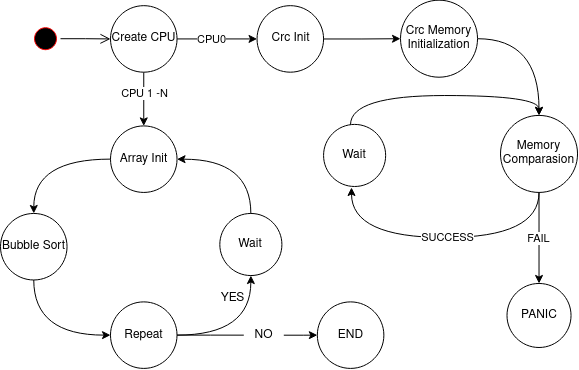

The diagram above was exported from draw.io. Its source (the exported page's mxGraphModel, read from the mxfile embedded in the PNG):
<mxGraphModel dx="2743" dy="647" grid="1" gridSize="10" guides="1" tooltips="1" connect="1" arrows="1" fold="1" page="0" pageScale="1" pageWidth="850" pageHeight="1100" math="0" shadow="0">
  <root>
    <mxCell id="0" />
    <mxCell id="1" parent="0" />
    <mxCell id="2" value="" style="ellipse;html=1;shape=startState;fillColor=#000000;strokeColor=#ff0000;" vertex="1" parent="1">
      <mxGeometry x="-1220" y="3456.19" width="30" height="30" as="geometry" />
    </mxCell>
    <mxCell id="3" value="" style="edgeStyle=orthogonalEdgeStyle;html=1;verticalAlign=bottom;endArrow=open;endSize=8;strokeColor=#000000;rounded=0;entryX=0;entryY=0.5;entryDx=0;entryDy=0;" edge="1" source="2" target="8" parent="1">
      <mxGeometry relative="1" as="geometry">
        <mxPoint x="-1140" y="3471.19" as="targetPoint" />
      </mxGeometry>
    </mxCell>
    <mxCell id="4" value="" style="edgeStyle=orthogonalEdgeStyle;rounded=0;orthogonalLoop=1;jettySize=auto;html=1;" edge="1" source="8" target="10" parent="1">
      <mxGeometry relative="1" as="geometry" />
    </mxCell>
    <mxCell id="5" value="CPU0" style="edgeLabel;html=1;align=center;verticalAlign=middle;resizable=0;points=[];" connectable="0" vertex="1" parent="4">
      <mxGeometry x="-0.2633" relative="1" as="geometry">
        <mxPoint x="4" as="offset" />
      </mxGeometry>
    </mxCell>
    <mxCell id="6" value="" style="edgeStyle=orthogonalEdgeStyle;rounded=0;orthogonalLoop=1;jettySize=auto;html=1;" edge="1" source="8" target="12" parent="1">
      <mxGeometry relative="1" as="geometry" />
    </mxCell>
    <mxCell id="7" value="CPU 1 -N" style="edgeLabel;html=1;align=center;verticalAlign=middle;resizable=0;points=[];" connectable="0" vertex="1" parent="6">
      <mxGeometry x="-0.2252" y="1" relative="1" as="geometry">
        <mxPoint x="-1" as="offset" />
      </mxGeometry>
    </mxCell>
    <mxCell id="8" value="Create CPU" style="ellipse;whiteSpace=wrap;html=1;aspect=fixed;" vertex="1" parent="1">
      <mxGeometry x="-1140" y="3438.16" width="66.53" height="66.53" as="geometry" />
    </mxCell>
    <mxCell id="9" value="" style="edgeStyle=orthogonalEdgeStyle;rounded=0;orthogonalLoop=1;jettySize=auto;html=1;" edge="1" source="10" target="14" parent="1">
      <mxGeometry relative="1" as="geometry" />
    </mxCell>
    <mxCell id="10" value="Crc Init" style="ellipse;whiteSpace=wrap;html=1;aspect=fixed;" vertex="1" parent="1">
      <mxGeometry x="-993.47" y="3438.16" width="66.53" height="66.53" as="geometry" />
    </mxCell>
    <mxCell id="11" value="" style="edgeStyle=orthogonalEdgeStyle;orthogonalLoop=1;jettySize=auto;html=1;curved=1;" edge="1" source="12" target="16" parent="1">
      <mxGeometry relative="1" as="geometry" />
    </mxCell>
    <mxCell id="12" value="Array Init" style="ellipse;whiteSpace=wrap;html=1;aspect=fixed;" vertex="1" parent="1">
      <mxGeometry x="-1140" y="3558.41" width="66.53" height="66.53" as="geometry" />
    </mxCell>
    <mxCell id="13" value="" style="edgeStyle=orthogonalEdgeStyle;orthogonalLoop=1;jettySize=auto;html=1;curved=1;" edge="1" source="14" target="21" parent="1">
      <mxGeometry relative="1" as="geometry" />
    </mxCell>
    <mxCell id="14" value="Crc Memory Initialization" style="ellipse;whiteSpace=wrap;html=1;aspect=fixed;" vertex="1" parent="1">
      <mxGeometry x="-850" y="3432.68" width="77.03" height="77.03" as="geometry" />
    </mxCell>
    <mxCell id="15" style="edgeStyle=orthogonalEdgeStyle;orthogonalLoop=1;jettySize=auto;html=1;entryX=0;entryY=0.5;entryDx=0;entryDy=0;curved=1;" edge="1" source="16" target="27" parent="1">
      <mxGeometry relative="1" as="geometry">
        <Array as="points">
          <mxPoint x="-1217" y="3768" />
        </Array>
      </mxGeometry>
    </mxCell>
    <mxCell id="16" value="Bubble Sort" style="ellipse;whiteSpace=wrap;html=1;aspect=fixed;" vertex="1" parent="1">
      <mxGeometry x="-1250" y="3645.9500000000003" width="66.53" height="66.53" as="geometry" />
    </mxCell>
    <mxCell id="17" value="" style="edgeStyle=orthogonalEdgeStyle;rounded=0;orthogonalLoop=1;jettySize=auto;html=1;" edge="1" source="21" target="22" parent="1">
      <mxGeometry relative="1" as="geometry" />
    </mxCell>
    <mxCell id="18" value="FAIL" style="edgeLabel;html=1;align=center;verticalAlign=middle;resizable=0;points=[];" connectable="0" vertex="1" parent="17">
      <mxGeometry x="0.001" y="-1" relative="1" as="geometry">
        <mxPoint as="offset" />
      </mxGeometry>
    </mxCell>
    <mxCell id="19" style="edgeStyle=orthogonalEdgeStyle;orthogonalLoop=1;jettySize=auto;html=1;curved=1;" edge="1" source="21" parent="1">
      <mxGeometry relative="1" as="geometry">
        <Array as="points">
          <mxPoint x="-711" y="3670" />
          <mxPoint x="-899" y="3670" />
        </Array>
        <mxPoint x="-899" y="3620" as="targetPoint" />
      </mxGeometry>
    </mxCell>
    <mxCell id="20" value="SUCCESS" style="edgeLabel;html=1;align=center;verticalAlign=middle;resizable=0;points=[];" connectable="0" vertex="1" parent="19">
      <mxGeometry x="-0.035" relative="1" as="geometry">
        <mxPoint as="offset" />
      </mxGeometry>
    </mxCell>
    <mxCell id="21" value="Memory Comparasion" style="ellipse;whiteSpace=wrap;html=1;aspect=fixed;" vertex="1" parent="1">
      <mxGeometry x="-750" y="3547.9100000000003" width="77.03" height="77.03" as="geometry" />
    </mxCell>
    <mxCell id="22" value="PANIC" style="ellipse;whiteSpace=wrap;html=1;aspect=fixed;" vertex="1" parent="1">
      <mxGeometry x="-743.5" y="3715.97" width="64.03" height="64.03" as="geometry" />
    </mxCell>
    <mxCell id="23" style="edgeStyle=orthogonalEdgeStyle;orthogonalLoop=1;jettySize=auto;html=1;entryX=0.5;entryY=0;entryDx=0;entryDy=0;curved=1;" edge="1" source="24" target="21" parent="1">
      <mxGeometry relative="1" as="geometry">
        <Array as="points">
          <mxPoint x="-900" y="3528" />
          <mxPoint x="-711" y="3528" />
        </Array>
      </mxGeometry>
    </mxCell>
    <mxCell id="24" value="Wait" style="ellipse;whiteSpace=wrap;html=1;aspect=fixed;" vertex="1" parent="1">
      <mxGeometry x="-926.94" y="3556.9100000000003" width="62.09" height="62.09" as="geometry" />
    </mxCell>
    <mxCell id="25" style="edgeStyle=orthogonalEdgeStyle;orthogonalLoop=1;jettySize=auto;html=1;entryX=0.5;entryY=1;entryDx=0;entryDy=0;curved=1;" edge="1" source="27" target="30" parent="1">
      <mxGeometry relative="1" as="geometry" />
    </mxCell>
    <mxCell id="26" style="edgeStyle=orthogonalEdgeStyle;rounded=0;orthogonalLoop=1;jettySize=auto;html=1;entryX=0;entryY=0.5;entryDx=0;entryDy=0;" edge="1" source="33" target="28" parent="1">
      <mxGeometry relative="1" as="geometry" />
    </mxCell>
    <mxCell id="27" value="Repeat" style="ellipse;whiteSpace=wrap;html=1;aspect=fixed;" vertex="1" parent="1">
      <mxGeometry x="-1140.0000000000002" y="3734.38" width="66.53" height="66.53" as="geometry" />
    </mxCell>
    <mxCell id="28" value="END" style="ellipse;whiteSpace=wrap;html=1;aspect=fixed;" vertex="1" parent="1">
      <mxGeometry x="-933.1600000000002" y="3734.38" width="66.53" height="66.53" as="geometry" />
    </mxCell>
    <mxCell id="29" style="edgeStyle=orthogonalEdgeStyle;orthogonalLoop=1;jettySize=auto;html=1;entryX=1;entryY=0.5;entryDx=0;entryDy=0;curved=1;" edge="1" source="30" target="12" parent="1">
      <mxGeometry relative="1" as="geometry">
        <Array as="points">
          <mxPoint x="-1000" y="3592" />
        </Array>
      </mxGeometry>
    </mxCell>
    <mxCell id="30" value="Wait" style="ellipse;whiteSpace=wrap;html=1;aspect=fixed;" vertex="1" parent="1">
      <mxGeometry x="-1030.69" y="3645.9500000000003" width="62.09" height="62.09" as="geometry" />
    </mxCell>
    <mxCell id="31" value="YES" style="text;html=1;align=center;verticalAlign=middle;resizable=0;points=[];autosize=1;strokeColor=none;fillColor=none;" vertex="1" parent="1">
      <mxGeometry x="-1043.47" y="3715.9700000000003" width="50" height="30" as="geometry" />
    </mxCell>
    <mxCell id="32" value="" style="edgeStyle=orthogonalEdgeStyle;rounded=0;orthogonalLoop=1;jettySize=auto;html=1;entryX=0;entryY=0.5;entryDx=0;entryDy=0;endArrow=none;endFill=0;" edge="1" source="27" target="33" parent="1">
      <mxGeometry relative="1" as="geometry">
        <mxPoint x="-1073" y="3768" as="sourcePoint" />
        <mxPoint x="-933" y="3768" as="targetPoint" />
      </mxGeometry>
    </mxCell>
    <mxCell id="33" value="NO" style="text;html=1;align=center;verticalAlign=middle;resizable=0;points=[];autosize=1;strokeColor=none;fillColor=none;" vertex="1" parent="1">
      <mxGeometry x="-1006.7" y="3752.65" width="40" height="30" as="geometry" />
    </mxCell>
  </root>
</mxGraphModel>